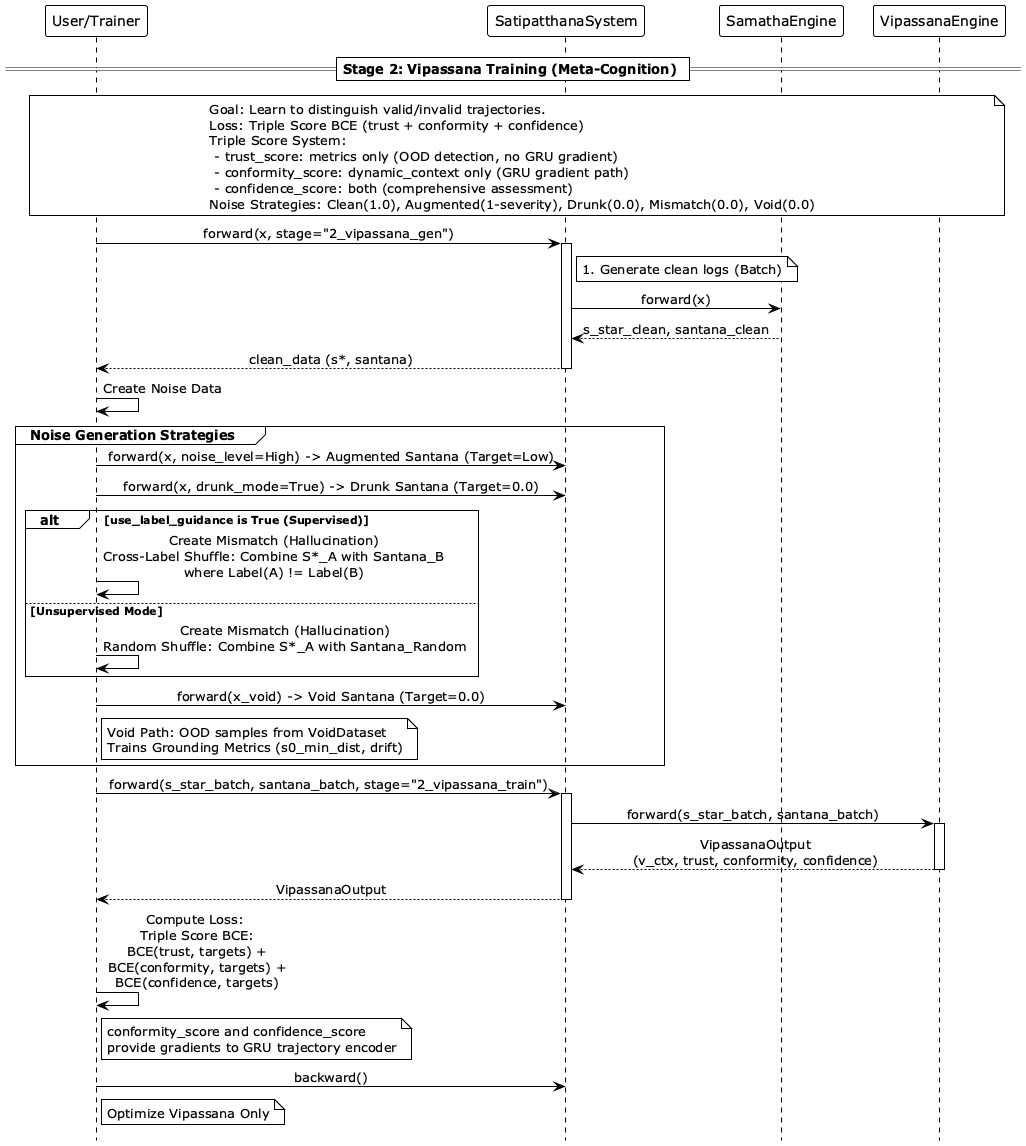

The diagram above was rendered by PlantUML. Its source (embedded in the PNG):
@startuml v4_sequence_diagram_training_stage2
!theme plain
hide footbox
skinparam sequenceMessageAlign center

participant "User/Trainer" as Trainer
participant "SatipatthanaSystem" as System
participant "SamathaEngine" as Samatha
participant "VipassanaEngine" as Vipassana

== Stage 2: Vipassana Training (Meta-Cognition) ==
note over Trainer, Vipassana
Goal: Learn to distinguish valid/invalid trajectories.
Loss: Triple Score BCE (trust + conformity + confidence)
Triple Score System:
 - trust_score: metrics only (OOD detection, no GRU gradient)
 - conformity_score: dynamic_context only (GRU gradient path)
 - confidence_score: both (comprehensive assessment)
Noise Strategies: Clean(1.0), Augmented(1-severity), Drunk(0.0), Mismatch(0.0), Void(0.0)
end note

Trainer -> System: forward(x, stage="2_vipassana_gen")
activate System
    note right of System: 1. Generate clean logs (Batch)
    System -> Samatha: forward(x)
    Samatha --> System: s_star_clean, santana_clean
System --> Trainer: clean_data (s*, santana)
deactivate System

Trainer -> Trainer: Create Noise Data
group Noise Generation Strategies
    Trainer -> System: forward(x, noise_level=High) -> Augmented Santana (Target=Low)
    Trainer -> System: forward(x, drunk_mode=True) -> Drunk Santana (Target=0.0)

    alt use_label_guidance is True (Supervised)
        Trainer -> Trainer: Create Mismatch (Hallucination)\nCross-Label Shuffle: Combine S*_A with Santana_B\nwhere Label(A) != Label(B)
    else Unsupervised Mode
        Trainer -> Trainer: Create Mismatch (Hallucination)\nRandom Shuffle: Combine S*_A with Santana_Random
    end

    Trainer -> System: forward(x_void) -> Void Santana (Target=0.0)
    note right of Trainer
        Void Path: OOD samples from VoidDataset
        Trains Grounding Metrics (s0_min_dist, drift)
    end note
end

Trainer -> System: forward(s_star_batch, santana_batch, stage="2_vipassana_train")
activate System
    System -> Vipassana: forward(s_star_batch, santana_batch)
    activate Vipassana
    Vipassana --> System: VipassanaOutput\n(v_ctx, trust, conformity, confidence)
    deactivate Vipassana
System --> Trainer: VipassanaOutput
deactivate System

Trainer -> Trainer: Compute Loss:\n Triple Score BCE:\n BCE(trust, targets) +\n BCE(conformity, targets) +\n BCE(confidence, targets)
note right of Trainer
  conformity_score and confidence_score
  provide gradients to GRU trajectory encoder
end note
Trainer -> System: backward()
note right of Trainer: Optimize Vipassana Only

@enduml